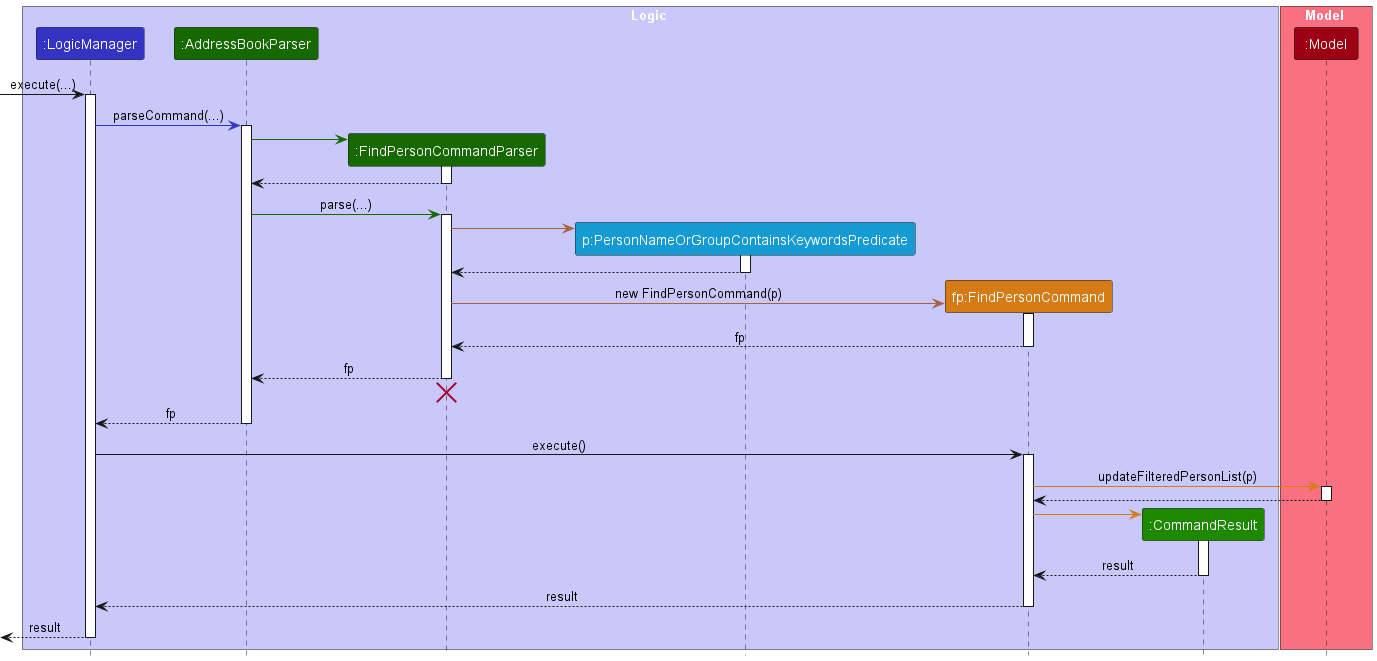

The diagram above was rendered by PlantUML. Its source (embedded in the PNG):
@startuml
!include style.puml
skinparam ArrowFontStyle plain

box Logic LOGIC_COLOR_T1
participant ":LogicManager" as Logic LOGIC_COLOR
participant ":AddressBookParser" as AddressBookParser ADDRESS_BOOK_PARSER_COLOR
participant ":FindPersonCommandParser" as FindPersonCommandParser ADDRESS_BOOK_PARSER_COLOR
participant "p:PersonNameOrGroupContainsKeywordsPredicate" as PersonNameOrGroupContainsKeywordsPredicate PERSON_CONTAIN_KEYWORD_COLOR
participant "fp:FindPersonCommand" as FindPersonCommand FIND_COMMAND_COLOR
participant ":CommandResult" as CommandResult COMMAND_RESULT_COLOR
end box

box Model MODEL_COLOR_T1
participant ":Model" as Model MODEL_COLOR
end box

[-> Logic : execute(...)
activate Logic

Logic -[LOGIC_COLOR]> AddressBookParser : parseCommand(...)
activate AddressBookParser

create FindPersonCommandParser
AddressBookParser -[ADDRESS_BOOK_PARSER_COLOR]> FindPersonCommandParser
activate FindPersonCommandParser

FindPersonCommandParser --> AddressBookParser
deactivate FindPersonCommandParser

AddressBookParser -[ADDRESS_BOOK_PARSER_COLOR]> FindPersonCommandParser : parse(...)
activate FindPersonCommandParser

create PersonNameOrGroupContainsKeywordsPredicate
FindPersonCommandParser -[FIND_COMMAND_PARSER_COLOR]> PersonNameOrGroupContainsKeywordsPredicate
activate PersonNameOrGroupContainsKeywordsPredicate

PersonNameOrGroupContainsKeywordsPredicate --> FindPersonCommandParser
deactivate PersonNameOrGroupContainsKeywordsPredicate

create FindPersonCommand
FindPersonCommandParser -[FIND_COMMAND_PARSER_COLOR]> FindPersonCommand : new FindPersonCommand(p)
activate FindPersonCommand

FindPersonCommand --> FindPersonCommandParser : fp
deactivate FindPersonCommand

FindPersonCommandParser --> AddressBookParser : fp
deactivate FindPersonCommandParser
FindPersonCommandParser -[hidden]-> AddressBookParser
destroy FindPersonCommandParser

AddressBookParser --> Logic : fp
deactivate AddressBookParser

Logic -> FindPersonCommand : execute()
activate FindPersonCommand

FindPersonCommand -[FIND_COMMAND_COLOR]> Model : updateFilteredPersonList(p)
activate Model

Model --> FindPersonCommand
deactivate Model

create CommandResult
FindPersonCommand -[FIND_COMMAND_COLOR]> CommandResult
activate CommandResult

CommandResult --> FindPersonCommand : result
deactivate CommandResult

FindPersonCommand --> Logic : result
deactivate FindPersonCommand

[<--Logic : result
deactivate Logic

@enduml